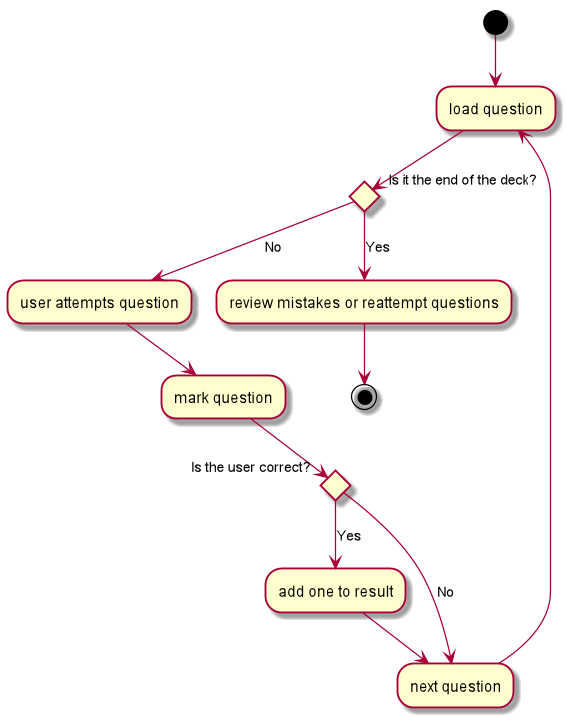

The diagram above was rendered by PlantUML. Its source (embedded in the PNG):
@startuml
(*) --> load question
If "Is it the end of the deck?" then
--> [No] "user attempts question"
--> "mark question"
If "Is the user correct?" then
--> [Yes] "add one to result"
--> "next question"
--> "load question"
else
--> [No] "next question"
Endif
else
--> [Yes] "review mistakes or reattempt questions"
Endif
-->(*)
@enduml